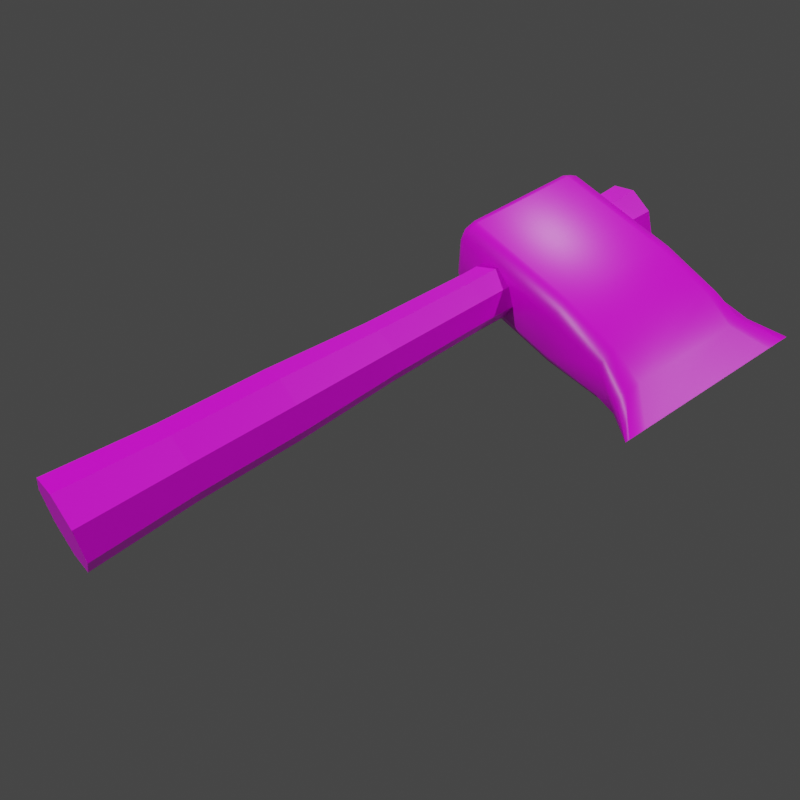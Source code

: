 # Source: machado.blend  (saved by Blender 3.2.14; exported with 4.5.12 LTS)
import bpy
from mathutils import Matrix  # noqa: F401  (used for matrix-valued properties, if any)

bpy.ops.wm.read_factory_settings(use_empty=True)
scene = bpy.context.scene
scene.name = 'Scene'

# ---- collections
col_collection = bpy.data.collections.new('Collection'); scene.collection.children.link(col_collection)

# ---- images (referenced by path relative to the original .blend; pixels are not part of the script)
import os
ASSET_DIR = os.environ.get("B2B_ASSET_DIR", "")  # directory of the original .blend (textures are referenced by path, not embedded)
HERE = os.path.dirname(os.path.abspath(__file__))  # packed textures are extracted next to this script under _unpacked/

def load_image(name, relpath, width, height, colorspace="sRGB"):
    """Load a texture the original file referenced (path relative to the .blend, or extracted next to this script)."""
    p = next((c for c in (os.path.join(HERE, relpath), os.path.join(ASSET_DIR, relpath)) if relpath and os.path.exists(c)), "")
    if p:
        img = bpy.data.images.load(p, check_existing=True)
        img.name = name
    else:  # same state as the original file: an image datablock whose file is absent (Cycles renders it pink)
        img = bpy.data.images.new(name, width, height)
        img.source = "FILE"
        img.filepath = "//" + (relpath or name)
    img.colorspace_settings.name = colorspace
    return img
img_textura_padrao_png = load_image('textura padrao.png', 'textura padrao.png', 1024, 1024, 'sRGB')

# ---- materials (node trees are filled in below, after node groups)
mat_material = bpy.data.materials.new('Material')
mat_material.alpha_threshold = 0.0
mat_material.use_transparent_shadow = False
mat_material.line_color = (0.0, 0.0, 0.0, 1.0)

# ---- material node trees
mat_material.use_nodes = True; mat_material.node_tree.nodes.clear()
_N = mat_material.node_tree.nodes; _L = mat_material.node_tree.links
n0 = _N.new('ShaderNodeOutputMaterial'); n0.name = 'Material Output'; n0.location = (300, 300)
n1 = _N.new('ShaderNodeBsdfPrincipled'); n1.name = 'Principled BSDF'; n1.location = (10, 300)
n1.distribution = 'GGX'
n1.subsurface_method = 'RANDOM_WALK_SKIN'
n1.inputs[2].default_value = 0.4
n1.inputs[3].default_value = 1.45
n1.inputs[27].default_value = (0.0, 0.0, 0.0, 1.0)
n1.inputs[28].default_value = 1.0
n2 = _N.new('ShaderNodeTexImage'); n2.name = 'Image Texture'; n2.location = (-280, 280)
n2.image = img_textura_padrao_png
_L.new(n1.outputs[0], n0.inputs[0])
_L.new(n2.outputs[0], n1.inputs[0])
n0.is_active_output = True

# ---- world
world_world = bpy.data.worlds.new('World'); scene.world = world_world
world_world.use_nodes = True; world_world.node_tree.nodes.clear()
_N = world_world.node_tree.nodes; _L = world_world.node_tree.links
n0 = _N.new('ShaderNodeOutputWorld'); n0.name = 'World Output'; n0.location = (300, 300)
n1 = _N.new('ShaderNodeBackground'); n1.name = 'Background'; n1.location = (10, 300)
n1.inputs[0].default_value = (0.05088, 0.05088, 0.05088, 1.0)
_L.new(n1.outputs[0], n0.inputs[0])
n0.is_active_output = True
world_world.color = (0.05088, 0.05088, 0.05088)
world_world.use_sun_shadow = False
world_world.sun_shadow_jitter_overblur = 0.0

# ---- cameras
cam_camera_001 = bpy.data.cameras.new('Camera.001')

# ---- lights
light_light = bpy.data.lights.new('Light', 'POINT')
light_light.transmission_factor = 0.0
light_light.energy = 1000.0
light_light.shadow_soft_size = 0.1
light_light.shadow_maximum_resolution = 0.006
light_light.use_absolute_resolution = True
light_light_001 = bpy.data.lights.new('Light.001', 'POINT')
light_light_001.transmission_factor = 0.0
light_light_001.energy = 1000.0
light_light_001.shadow_soft_size = 0.1
light_light_001.shadow_maximum_resolution = 0.006
light_light_001.use_absolute_resolution = True
light_light_004 = bpy.data.lights.new('Light.004', 'POINT')
light_light_004.transmission_factor = 0.0
light_light_004.energy = 1000.0
light_light_004.shadow_soft_size = 0.1
light_light_004.shadow_maximum_resolution = 0.006
light_light_004.use_absolute_resolution = True

# ---- meshes
me_cylinder = bpy.data.meshes.new('Cylinder')
me_cylinder.from_pydata([(-4.587e-09, 0.06635, -0.1618), (-4.85e-09, 0.05185, 0.7924), (0.04691, 0.04691, -0.1618), (0.03666, 0.03666, 0.7924), (0.06635, -7.872e-09, -0.1618), (0.05185, -7.78e-09, 0.7924), (0.04691, -0.04691, -0.1618), (0.03666, -0.03666, 0.7924), (-1.039e-08, -0.06635, -0.1618), (-9.383e-09, -0.05185, 0.7924), (-0.04691, -0.04691, -0.1618), (-0.03666, -0.03666, 0.7924), (-0.06635, -4.181e-09, -0.1618), (-0.05185, -4.895e-09, 0.7924), (-0.04691, 0.04691, -0.1618), (-0.03666, 0.03666, 0.7924), (-4.599e-09, 0.05691, -0.002804), (-4.604e-09, 0.05344, 0.1562), (-4.772e-09, 0.04507, 0.3153), (-4.863e-09, 0.04176, 0.4743), (-4.884e-09, 0.04332, 0.6333), (0.03063, 0.03063, 0.6333), (0.02953, 0.02953, 0.4743), (0.03187, 0.03187, 0.3153), (0.03779, 0.03779, 0.1562), (0.04024, 0.04024, -0.002804), (0.04332, -7.806e-09, 0.6333), (0.04176, -7.829e-09, 0.4743), (0.04507, -7.871e-09, 0.3153), (0.05344, -7.935e-09, 0.1562), (0.05691, -7.918e-09, -0.002804), (0.03063, -0.03063, 0.6333), (0.02953, -0.02953, 0.4743), (0.03187, -0.03187, 0.3153), (0.03779, -0.03779, 0.1562), (0.04024, -0.04024, -0.002804), (-8.671e-09, -0.04332, 0.6333), (-8.514e-09, -0.04176, 0.4743), (-8.712e-09, -0.04507, 0.3153), (-9.276e-09, -0.05344, 0.1562), (-9.575e-09, -0.05691, -0.002804), (-0.03063, -0.03063, 0.6333), (-0.02953, -0.02953, 0.4743), (-0.03187, -0.03187, 0.3153), (-0.03779, -0.03779, 0.1562), (-0.04024, -0.04024, -0.002804), (-0.04332, -5.396e-09, 0.6333), (-0.04176, -5.506e-09, 0.4743), (-0.04507, -5.363e-09, 0.3153), (-0.05344, -4.962e-09, 0.1562), (-0.05691, -4.751e-09, -0.002804), (-0.03063, 0.03063, 0.6333), (-0.02953, 0.02953, 0.4743), (-0.03187, 0.03187, 0.3153), (-0.03779, 0.03779, 0.1562), (-0.04024, 0.04024, -0.002804), (0.2655, 0.01981, 0.7477), (0.2655, -0.02278, 0.7249), (0.2655, -0.01263, 0.5093), (0.2655, -0.01263, 0.7647), (0.2655, 0.01981, 0.5264), (0.2655, 0.02278, 0.5492), (0.3155, 0.0, 0.7835), (0.3155, 0.0, 0.4905), (0.3155, 0.0, 0.7945), (0.3155, 0.0, 0.7945), (0.3155, 0.0, 0.7835), (0.3155, 0.0, 0.7571), (0.3155, 0.0, 0.5169), (0.3155, 0.0, 0.4905), (0.3155, 0.0, 0.7571), (0.3155, 0.0, 0.5169), (0.3155, 0.0, 0.4796), (0.3155, 0.0, 0.4796), (-0.08788, -0.03146, 0.5347), (-0.07502, -0.03401, 0.5219), (-0.08411, -0.03327, 0.5256), (-0.08788, -0.04849, 0.5518), (-0.07502, -0.06135, 0.5492), (-0.08411, -0.05758, 0.5499), (-0.08788, -0.0435, 0.5397), (-0.07502, -0.05334, 0.5299), (-0.08411, -0.05046, 0.5327), (-0.08788, -0.04849, 0.7223), (-0.07502, -0.06135, 0.7249), (-0.08411, -0.05758, 0.7241), (-0.08788, -0.03146, 0.7394), (-0.07502, -0.03401, 0.7522), (-0.08411, -0.03327, 0.7484), (-0.08788, -0.0435, 0.7344), (-0.07502, -0.05334, 0.7442), (-0.08411, -0.05046, 0.7413), (-0.08788, 0.04849, 0.5518), (-0.07502, 0.06135, 0.5492), (-0.08411, 0.05758, 0.5499), (-0.08788, 0.03146, 0.5347), (-0.07502, 0.03401, 0.5219), (-0.08411, 0.03327, 0.5256), (-0.08788, 0.0435, 0.5397), (-0.07502, 0.05334, 0.5299), (-0.08411, 0.05046, 0.5327), (-0.08788, 0.03146, 0.7394), (-0.07502, 0.03401, 0.7522), (-0.08411, 0.03327, 0.7484), (-0.08788, 0.04849, 0.7223), (-0.07502, 0.06135, 0.7249), (-0.08411, 0.05758, 0.7241), (-0.08788, 0.0435, 0.7344), (-0.07502, 0.05334, 0.7442), (-0.08411, 0.05046, 0.7413), (0.1186, -0.03401, 0.5219), (0.1186, -0.05334, 0.5299), (0.1186, 0.03401, 0.5219), (0.1186, -0.06135, 0.5492), (0.1186, -0.06135, 0.7249), (0.1186, -0.05334, 0.7442), (0.1186, -0.03401, 0.7522), (0.1186, 0.03401, 0.7522), (0.1186, 0.05334, 0.5299), (0.1186, 0.06135, 0.5492), (0.1186, 0.06135, 0.7249), (0.1186, 0.05334, 0.7442), (0.2154, -0.02526, 0.5219), (0.2154, 0.02526, 0.5219), (0.2154, 0.04555, 0.5492), (0.2154, 0.04555, 0.7249), (0.2154, -0.03961, 0.5299), (0.2154, -0.04555, 0.5492), (0.2154, -0.04555, 0.7249), (0.2154, -0.03961, 0.7442), (0.2154, -0.02526, 0.7522), (0.2154, 0.02526, 0.7522), (0.2154, 0.03961, 0.5299), (0.2154, 0.03961, 0.7442), (0.2655, -0.01981, 0.7477), (0.2655, -0.01981, 0.5264), (0.2655, 0.02278, 0.7249), (0.2655, 0.01263, 0.7647), (0.2655, -0.02278, 0.5492), (0.2655, 0.01263, 0.5093)], [], [(20, 1, 3, 21), (21, 3, 5, 26), (26, 5, 7, 31), (31, 7, 9, 36), (36, 9, 11, 41), (41, 11, 13, 46), (3, 1, 15, 13, 11, 9, 7, 5), (46, 13, 15, 51), (51, 15, 1, 20), (0, 2, 4, 6, 8, 10, 12, 14), (14, 55, 16, 0), (55, 54, 17, 16), (54, 53, 18, 17), (53, 52, 19, 18), (52, 51, 20, 19), (12, 50, 55, 14), (50, 49, 54, 55), (49, 48, 53, 54), (48, 47, 52, 53), (47, 46, 51, 52), (10, 45, 50, 12), (45, 44, 49, 50), (44, 43, 48, 49), (43, 42, 47, 48), (42, 41, 46, 47), (8, 40, 45, 10), (40, 39, 44, 45), (39, 38, 43, 44), (38, 37, 42, 43), (37, 36, 41, 42), (6, 35, 40, 8), (35, 34, 39, 40), (34, 33, 38, 39), (33, 32, 37, 38), (32, 31, 36, 37), (4, 30, 35, 6), (30, 29, 34, 35), (29, 28, 33, 34), (28, 27, 32, 33), (27, 26, 31, 32), (2, 25, 30, 4), (25, 24, 29, 30), (24, 23, 28, 29), (23, 22, 27, 28), (22, 21, 26, 27), (0, 16, 25, 2), (16, 17, 24, 25), (17, 18, 23, 24), (18, 19, 22, 23), (19, 20, 21, 22), (115, 90, 84, 114), (127, 126, 135, 138), (118, 99, 93, 119), (126, 122, 58, 135), (112, 96, 99, 118), (128, 127, 138, 57), (57, 138, 68, 67), (123, 132, 60, 139), (130, 129, 134, 59), (132, 124, 61, 60), (122, 123, 139, 58), (135, 58, 73, 69), (139, 60, 63, 72), (138, 135, 69, 68), (59, 134, 66, 65), (134, 57, 67, 66), (137, 59, 65, 64), (124, 125, 136, 61), (117, 102, 87, 116), (116, 87, 90, 115), (125, 133, 56, 136), (131, 130, 59, 137), (113, 114, 84, 78), (74, 80, 77, 83, 89, 86, 101, 107, 104, 92, 98, 95), (95, 98, 100, 97), (97, 100, 99, 96), (98, 92, 94, 100), (100, 94, 93, 99), (86, 89, 91, 88), (88, 91, 90, 87), (89, 83, 85, 91), (91, 85, 84, 90), (107, 101, 103, 109), (109, 103, 102, 108), (104, 107, 109, 106), (106, 109, 108, 105), (80, 74, 76, 82), (82, 76, 75, 81), (77, 80, 82, 79), (79, 82, 81, 78), (74, 95, 97, 76), (76, 97, 96, 75), (78, 84, 85, 79), (79, 85, 83, 77), (87, 102, 103, 88), (88, 103, 101, 86), (105, 93, 94, 106), (106, 94, 92, 104), (60, 61, 71, 63), (75, 110, 111, 81), (127, 128, 114, 113), (96, 112, 110, 75), (108, 121, 120, 105), (130, 116, 115, 129), (131, 117, 116, 130), (93, 105, 120, 119), (102, 117, 121, 108), (81, 111, 113, 78), (123, 112, 118, 132), (132, 118, 119, 124), (129, 115, 114, 128), (56, 137, 64, 62), (133, 131, 137, 56), (129, 128, 57, 134), (61, 136, 70, 71), (58, 139, 72, 73), (136, 56, 62, 70), (110, 122, 126, 111), (112, 123, 122, 110), (121, 133, 125, 120), (119, 120, 125, 124), (117, 131, 133, 121), (111, 126, 127, 113)])
me_cylinder.polygons.foreach_set('use_smooth', [0, 0, 0, 0, 0, 0, 0, 0, 0, 0, 0, 0, 0, 0, 0, 0, 0, 0, 0, 0, 0, 0, 0, 0, 0, 0, 0, 0, 0, 0, 0, 0, 0, 0, 0, 0, 0, 0, 0, 0, 0, 0, 0, 0, 0, 0, 0, 0, 0, 0, 1, 1, 1, 1, 1, 1, 1, 1, 1, 1, 1, 1, 1, 1, 1, 1, 1, 1, 1, 1, 1, 1, 1, 1, 1, 1, 1, 1, 1, 1, 1, 1, 1, 1, 1, 1, 1, 1, 1, 1, 1, 1, 1, 1, 1, 1, 1, 1, 1, 1, 1, 1, 1, 1, 1, 1, 1, 1, 1, 1, 1, 1, 1, 1, 1, 1, 1, 1, 1, 1, 1, 1, 1])
_uv = me_cylinder.uv_layers.new(name='UVMap')
_uv.uv.foreach_set('vector', [0.2859, 0.7368, 0.2859, 0.7395, 0.2865, 0.7395, 0.2864, 0.7368, 0.2864, 0.7368, 0.2865, 0.7395, 0.2868, 0.7395, 0.2866, 0.7368, 0.2866, 0.7368, 0.2868, 0.7395, 0.2865, 0.7395, 0.2864, 0.7368, 0.2864, 0.7368, 0.2865, 0.7395, 0.2859, 0.7395, 0.2859, 0.7368, 0.2859, 0.7368, 0.2859, 0.7395, 0.2852, 0.7395, 0.2853, 0.7368, 0.2853, 0.7368, 0.2852, 0.7395, 0.285, 0.7395, 0.2851, 0.7368, 0.2865, 0.7395, 0.2859, 0.7395, 0.2852, 0.7395, 0.285, 0.7395, 0.2852, 0.7395, 0.2859, 0.7395, 0.2865, 0.7395, 0.2868, 0.7395, 0.2851, 0.7368, 0.285, 0.7395, 0.2852, 0.7395, 0.2853, 0.7368, 0.2853, 0.7368, 0.2852, 0.7395, 0.2859, 0.7395, 0.2859, 0.7368, 0.2859, 0.723, 0.2867, 0.723, 0.287, 0.723, 0.2867, 0.723, 0.2859, 0.723, 0.2851, 0.723, 0.2847, 0.723, 0.2851, 0.723, 0.2851, 0.723, 0.2852, 0.7257, 0.2859, 0.7257, 0.2859, 0.723, 0.2852, 0.7257, 0.2852, 0.7285, 0.2859, 0.7285, 0.2859, 0.7257, 0.2852, 0.7285, 0.2853, 0.7312, 0.2859, 0.7312, 0.2859, 0.7285, 0.2853, 0.7312, 0.2854, 0.734, 0.2859, 0.734, 0.2859, 0.7312, 0.2854, 0.734, 0.2853, 0.7368, 0.2859, 0.7368, 0.2859, 0.734, 0.2847, 0.723, 0.2849, 0.7257, 0.2852, 0.7257, 0.2851, 0.723, 0.2849, 0.7257, 0.2849, 0.7285, 0.2852, 0.7285, 0.2852, 0.7257, 0.2849, 0.7285, 0.2851, 0.7312, 0.2853, 0.7312, 0.2852, 0.7285, 0.2851, 0.7312, 0.2851, 0.734, 0.2854, 0.734, 0.2853, 0.7312, 0.2851, 0.734, 0.2851, 0.7368, 0.2853, 0.7368, 0.2854, 0.734, 0.2851, 0.723, 0.2852, 0.7257, 0.2849, 0.7257, 0.2847, 0.723, 0.2852, 0.7257, 0.2852, 0.7285, 0.2849, 0.7285, 0.2849, 0.7257, 0.2852, 0.7285, 0.2853, 0.7312, 0.2851, 0.7312, 0.2849, 0.7285, 0.2853, 0.7312, 0.2854, 0.734, 0.2851, 0.734, 0.2851, 0.7312, 0.2854, 0.734, 0.2853, 0.7368, 0.2851, 0.7368, 0.2851, 0.734, 0.2859, 0.723, 0.2859, 0.7257, 0.2852, 0.7257, 0.2851, 0.723, 0.2859, 0.7257, 0.2859, 0.7285, 0.2852, 0.7285, 0.2852, 0.7257, 0.2859, 0.7285, 0.2859, 0.7312, 0.2853, 0.7312, 0.2852, 0.7285, 0.2859, 0.7312, 0.2859, 0.734, 0.2854, 0.734, 0.2853, 0.7312, 0.2859, 0.734, 0.2859, 0.7368, 0.2853, 0.7368, 0.2854, 0.734, 0.2867, 0.723, 0.2866, 0.7257, 0.2859, 0.7257, 0.2859, 0.723, 0.2866, 0.7257, 0.2865, 0.7285, 0.2859, 0.7285, 0.2859, 0.7257, 0.2865, 0.7285, 0.2864, 0.7312, 0.2859, 0.7312, 0.2859, 0.7285, 0.2864, 0.7312, 0.2864, 0.734, 0.2859, 0.734, 0.2859, 0.7312, 0.2864, 0.734, 0.2864, 0.7368, 0.2859, 0.7368, 0.2859, 0.734, 0.287, 0.723, 0.2868, 0.7257, 0.2866, 0.7257, 0.2867, 0.723, 0.2868, 0.7257, 0.2868, 0.7285, 0.2865, 0.7285, 0.2866, 0.7257, 0.2868, 0.7285, 0.2866, 0.7312, 0.2864, 0.7312, 0.2865, 0.7285, 0.2866, 0.7312, 0.2866, 0.734, 0.2864, 0.734, 0.2864, 0.7312, 0.2866, 0.734, 0.2866, 0.7368, 0.2864, 0.7368, 0.2864, 0.734, 0.2867, 0.723, 0.2866, 0.7257, 0.2868, 0.7257, 0.287, 0.723, 0.2866, 0.7257, 0.2865, 0.7285, 0.2868, 0.7285, 0.2868, 0.7257, 0.2865, 0.7285, 0.2864, 0.7312, 0.2866, 0.7312, 0.2868, 0.7285, 0.2864, 0.7312, 0.2864, 0.734, 0.2866, 0.734, 0.2866, 0.7312, 0.2864, 0.734, 0.2864, 0.7368, 0.2866, 0.7368, 0.2866, 0.734, 0.2859, 0.723, 0.2859, 0.7257, 0.2866, 0.7257, 0.2867, 0.723, 0.2859, 0.7257, 0.2859, 0.7285, 0.2865, 0.7285, 0.2866, 0.7257, 0.2859, 0.7285, 0.2859, 0.7312, 0.2864, 0.7312, 0.2865, 0.7285, 0.2859, 0.7312, 0.2859, 0.734, 0.2864, 0.734, 0.2864, 0.7312, 0.2859, 0.734, 0.2859, 0.7368, 0.2864, 0.7368, 0.2864, 0.734, 0.5943, 0.5359, 0.5843, 0.5359, 0.5843, 0.5349, 0.5943, 0.5349, 0.5993, 0.5258, 0.5993, 0.5248, 0.6019, 0.5247, 0.6019, 0.5258, 0.5943, 0.5248, 0.5843, 0.5248, 0.5843, 0.5258, 0.5943, 0.5258, 0.5993, 0.5248, 0.5993, 0.5244, 0.6019, 0.5238, 0.6019, 0.5247, 0.5943, 0.5244, 0.5843, 0.5244, 0.5843, 0.5248, 0.5943, 0.5248, 0.5993, 0.5349, 0.5993, 0.5258, 0.6019, 0.5258, 0.6019, 0.5349, 0.6019, 0.5349, 0.6019, 0.5258, 0.6045, 0.5242, 0.6045, 0.5366, 0.5993, 0.5244, 0.5993, 0.5248, 0.6019, 0.5247, 0.6019, 0.5238, 0.5993, 0.5363, 0.5993, 0.5359, 0.6019, 0.5361, 0.6019, 0.537, 0.5993, 0.5248, 0.5993, 0.5258, 0.6019, 0.5258, 0.6019, 0.5247, 0.5993, 0.5244, 0.5993, 0.5244, 0.6019, 0.5238, 0.6019, 0.5238, 0.6019, 0.5247, 0.6019, 0.5238, 0.6045, 0.5222, 0.6045, 0.5228, 0.6019, 0.5238, 0.6019, 0.5247, 0.6045, 0.5228, 0.6045, 0.5222, 0.6019, 0.5258, 0.6019, 0.5247, 0.6045, 0.5228, 0.6045, 0.5242, 0.6019, 0.537, 0.6019, 0.5361, 0.6045, 0.5379, 0.6045, 0.5385, 0.6019, 0.5361, 0.6019, 0.5349, 0.6045, 0.5366, 0.6045, 0.5379, 0.6019, 0.537, 0.6019, 0.537, 0.6045, 0.5385, 0.6045, 0.5385, 0.5993, 0.5258, 0.5993, 0.5349, 0.6019, 0.5349, 0.6019, 0.5258, 0.5943, 0.5363, 0.5843, 0.5363, 0.5843, 0.5363, 0.5943, 0.5363, 0.5943, 0.5363, 0.5843, 0.5363, 0.5843, 0.5359, 0.5943, 0.5359, 0.5993, 0.5349, 0.5993, 0.5359, 0.6019, 0.5361, 0.6019, 0.5349, 0.5993, 0.5363, 0.5993, 0.5363, 0.6019, 0.537, 0.6019, 0.537, 0.5943, 0.5258, 0.5943, 0.5349, 0.5843, 0.5349, 0.5843, 0.5258, 0.5836, 0.5251, 0.5836, 0.5253, 0.5836, 0.526, 0.5836, 0.5348, 0.5836, 0.5354, 0.5836, 0.5357, 0.5836, 0.5357, 0.5836, 0.5354, 0.5836, 0.5348, 0.5836, 0.526, 0.5836, 0.5253, 0.5836, 0.5251, 0.5836, 0.5251, 0.5836, 0.5253, 0.5838, 0.525, 0.5838, 0.5246, 0.5838, 0.5246, 0.5838, 0.525, 0.5843, 0.5248, 0.5843, 0.5244, 0.5836, 0.5253, 0.5836, 0.526, 0.5838, 0.5259, 0.5838, 0.525, 0.5838, 0.525, 0.5838, 0.5259, 0.5843, 0.5258, 0.5843, 0.5248, 0.5836, 0.5357, 0.5836, 0.5354, 0.5838, 0.5358, 0.5838, 0.5361, 0.5838, 0.5361, 0.5838, 0.5358, 0.5843, 0.5359, 0.5843, 0.5363, 0.5836, 0.5354, 0.5836, 0.5348, 0.5838, 0.5349, 0.5838, 0.5358, 0.5838, 0.5358, 0.5838, 0.5349, 0.5843, 0.5349, 0.5843, 0.5359, 0.5836, 0.5354, 0.5836, 0.5357, 0.5838, 0.5361, 0.5838, 0.5358, 0.5838, 0.5358, 0.5838, 0.5361, 0.5843, 0.5363, 0.5843, 0.5359, 0.5836, 0.5348, 0.5836, 0.5354, 0.5838, 0.5358, 0.5838, 0.5349, 0.5838, 0.5349, 0.5838, 0.5358, 0.5843, 0.5359, 0.5843, 0.5349, 0.5836, 0.5253, 0.5836, 0.5251, 0.5838, 0.5246, 0.5838, 0.525, 0.5838, 0.525, 0.5838, 0.5246, 0.5843, 0.5244, 0.5843, 0.5248, 0.5836, 0.526, 0.5836, 0.5253, 0.5838, 0.525, 0.5838, 0.5259, 0.5838, 0.5259, 0.5838, 0.525, 0.5843, 0.5248, 0.5843, 0.5258, 0.5836, 0.5251, 0.5836, 0.5251, 0.5838, 0.5246, 0.5838, 0.5246, 0.5838, 0.5246, 0.5838, 0.5246, 0.5843, 0.5244, 0.5843, 0.5244, 0.5843, 0.5258, 0.5843, 0.5349, 0.5838, 0.5349, 0.5838, 0.5259, 0.5838, 0.5259, 0.5838, 0.5349, 0.5836, 0.5348, 0.5836, 0.526, 0.5843, 0.5363, 0.5843, 0.5363, 0.5838, 0.5361, 0.5838, 0.5361, 0.5838, 0.5361, 0.5838, 0.5361, 0.5836, 0.5357, 0.5836, 0.5357, 0.5843, 0.5349, 0.5843, 0.5258, 0.5838, 0.5259, 0.5838, 0.5349, 0.5838, 0.5349, 0.5838, 0.5259, 0.5836, 0.526, 0.5836, 0.5348, 0.6019, 0.5247, 0.6019, 0.5258, 0.6045, 0.5242, 0.6045, 0.5228, 0.5843, 0.5244, 0.5943, 0.5244, 0.5943, 0.5248, 0.5843, 0.5248, 0.5993, 0.5258, 0.5993, 0.5349, 0.5943, 0.5349, 0.5943, 0.5258, 0.5843, 0.5244, 0.5943, 0.5244, 0.5943, 0.5244, 0.5843, 0.5244, 0.5843, 0.5359, 0.5943, 0.5359, 0.5943, 0.5349, 0.5843, 0.5349, 0.5993, 0.5363, 0.5943, 0.5363, 0.5943, 0.5359, 0.5993, 0.5359, 0.5993, 0.5363, 0.5943, 0.5363, 0.5943, 0.5363, 0.5993, 0.5363, 0.5843, 0.5258, 0.5843, 0.5349, 0.5943, 0.5349, 0.5943, 0.5258, 0.5843, 0.5363, 0.5943, 0.5363, 0.5943, 0.5359, 0.5843, 0.5359, 0.5843, 0.5248, 0.5943, 0.5248, 0.5943, 0.5258, 0.5843, 0.5258, 0.5993, 0.5244, 0.5943, 0.5244, 0.5943, 0.5248, 0.5993, 0.5248, 0.5993, 0.5248, 0.5943, 0.5248, 0.5943, 0.5258, 0.5993, 0.5258, 0.5993, 0.5359, 0.5943, 0.5359, 0.5943, 0.5349, 0.5993, 0.5349, 0.6019, 0.5361, 0.6019, 0.537, 0.6045, 0.5385, 0.6045, 0.5379, 0.5993, 0.5359, 0.5993, 0.5363, 0.6019, 0.537, 0.6019, 0.5361, 0.5993, 0.5359, 0.5993, 0.5349, 0.6019, 0.5349, 0.6019, 0.5361, 0.6019, 0.5258, 0.6019, 0.5349, 0.6045, 0.5366, 0.6045, 0.5242, 0.6019, 0.5238, 0.6019, 0.5238, 0.6045, 0.5222, 0.6045, 0.5222, 0.6019, 0.5349, 0.6019, 0.5361, 0.6045, 0.5379, 0.6045, 0.5366, 0.5943, 0.5244, 0.5993, 0.5244, 0.5993, 0.5248, 0.5943, 0.5248, 0.5943, 0.5244, 0.5993, 0.5244, 0.5993, 0.5244, 0.5943, 0.5244, 0.5943, 0.5359, 0.5993, 0.5359, 0.5993, 0.5349, 0.5943, 0.5349, 0.5943, 0.5258, 0.5943, 0.5349, 0.5993, 0.5349, 0.5993, 0.5258, 0.5943, 0.5363, 0.5993, 0.5363, 0.5993, 0.5359, 0.5943, 0.5359, 0.5943, 0.5248, 0.5993, 0.5248, 0.5993, 0.5258, 0.5943, 0.5258])
me_cylinder.materials.append(mat_material)
me_cylinder.update()

# ---- objects
ob_light = bpy.data.objects.new('Light', light_light)
ob_machado = bpy.data.objects.new('machado', me_cylinder)
ob_camera = bpy.data.objects.new('Camera', cam_camera_001)
ob_light_001 = bpy.data.objects.new('Light.001', light_light_001)
ob_light_002 = bpy.data.objects.new('Light.002', light_light_004)

# ---- transforms, parenting, visibility, modifiers, constraints
ob_light.location = (3.835, 5.369, 5.904)
ob_light.rotation_euler = (0.6503, 0.05522, 1.866)
ob_light.lock_rotations_4d = False
ob_light.empty_display_type = 'ARROWS'
ob_light.color = (0.0, 0.0, 0.0, 0.0)
ob_light.lineart.crease_threshold = 0.0
ob_machado.location = (0.0, 0.1618, 0.0)
ob_machado.rotation_euler = (-1.571, -0.0, 0.0)
ob_camera.location = (0.8288, -0.1288, 1.144)
ob_camera.rotation_euler = (0.6886, -0.01268, 0.9258)
ob_light_001.location = (-1.695, -4.424, 5.904)
ob_light_001.rotation_euler = (0.6503, 0.05522, 1.866)
ob_light_001.lock_rotations_4d = False
ob_light_001.empty_display_type = 'ARROWS'
ob_light_001.color = (0.0, 0.0, 0.0, 0.0)
ob_light_001.lineart.crease_threshold = 0.0
ob_light_002.location = (-5.495, 5.389, 5.904)
ob_light_002.rotation_euler = (0.6503, 0.05522, 1.866)
ob_light_002.lock_rotations_4d = False
ob_light_002.empty_display_type = 'ARROWS'
ob_light_002.color = (0.0, 0.0, 0.0, 0.0)
ob_light_002.lineart.crease_threshold = 0.0

# ---- collection membership
col_collection.objects.link(ob_light)
col_collection.objects.link(ob_machado)
col_collection.objects.link(ob_camera)
col_collection.objects.link(ob_light_001)
col_collection.objects.link(ob_light_002)

# ---- scene / render settings (as saved in the file)
scene.camera = ob_camera
scene.frame_start = 1; scene.frame_end = 250; scene.frame_set(1)
scene.render.engine = 'BLENDER_EEVEE_NEXT'
scene.render.resolution_x = 512
scene.render.resolution_y = 512
scene.render.film_transparent = True
scene.cycles.sampling_pattern = 'TABULATED_SOBOL'
scene.cycles.use_light_tree = False
scene.view_settings.view_transform = 'Filmic'
bpy.context.view_layer.update()
